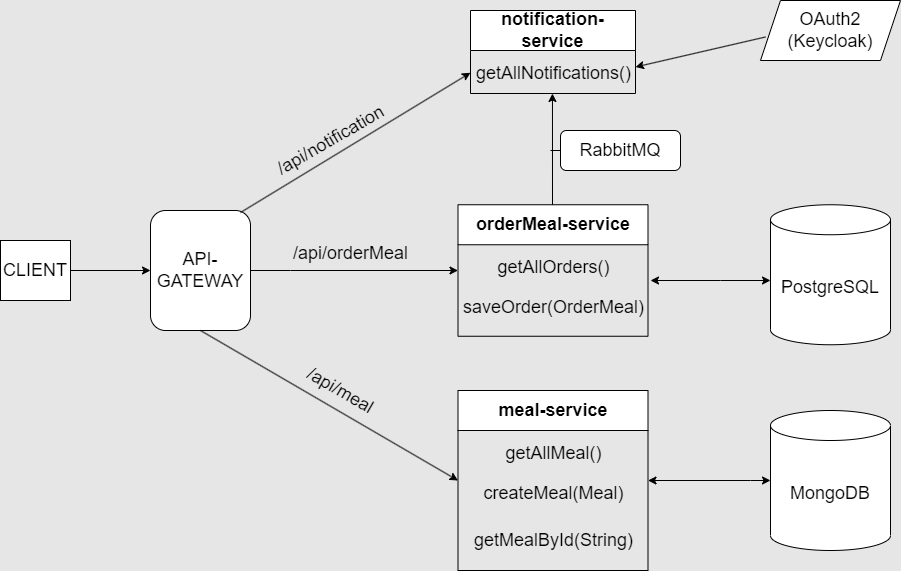

The diagram above was exported from draw.io. Its source (the exported page's mxGraphModel, read from the mxfile embedded in the PNG):
<mxGraphModel dx="1434" dy="788" grid="1" gridSize="10" guides="1" tooltips="1" connect="1" arrows="1" fold="1" page="1" pageScale="1" pageWidth="1100" pageHeight="850" background="#E6E6E6" math="0" shadow="0">
  <root>
    <mxCell id="0" />
    <mxCell id="1" parent="0" />
    <mxCell id="IZ3twTO1v8M1AVA-Sira-1" value="&lt;font style=&quot;font-size: 18px;&quot;&gt;API-GATEWAY&lt;/font&gt;" style="rounded=1;whiteSpace=wrap;html=1;" parent="1" vertex="1">
      <mxGeometry x="200" y="270" width="100" height="120" as="geometry" />
    </mxCell>
    <mxCell id="IZ3twTO1v8M1AVA-Sira-2" value="&lt;font style=&quot;font-size: 18px;&quot;&gt;CLIENT&lt;/font&gt;" style="rounded=0;whiteSpace=wrap;html=1;" parent="1" vertex="1">
      <mxGeometry x="50" y="300" width="70" height="60" as="geometry" />
    </mxCell>
    <mxCell id="IZ3twTO1v8M1AVA-Sira-4" value="" style="endArrow=classic;html=1;rounded=0;entryX=0;entryY=0.5;entryDx=0;entryDy=0;exitX=1;exitY=0.5;exitDx=0;exitDy=0;" parent="1" source="IZ3twTO1v8M1AVA-Sira-2" target="IZ3twTO1v8M1AVA-Sira-1" edge="1">
      <mxGeometry width="50" height="50" relative="1" as="geometry">
        <mxPoint x="130" y="330" as="sourcePoint" />
        <mxPoint x="190" y="330" as="targetPoint" />
      </mxGeometry>
    </mxCell>
    <mxCell id="IZ3twTO1v8M1AVA-Sira-6" value="&lt;font style=&quot;font-size: 18px;&quot;&gt;notification-service&lt;/font&gt;" style="swimlane;whiteSpace=wrap;html=1;startSize=40;" parent="1" vertex="1">
      <mxGeometry x="520" y="70" width="165" height="83" as="geometry">
        <mxRectangle x="490" y="70" width="150" height="100" as="alternateBounds" />
      </mxGeometry>
    </mxCell>
    <mxCell id="IZ3twTO1v8M1AVA-Sira-21" value="&lt;font style=&quot;font-size: 18px;&quot;&gt;getAllNotifications()&lt;/font&gt;" style="text;html=1;align=center;verticalAlign=middle;resizable=0;points=[];autosize=1;strokeColor=none;fillColor=none;" parent="IZ3twTO1v8M1AVA-Sira-6" vertex="1">
      <mxGeometry x="-7.5" y="43" width="180" height="40" as="geometry" />
    </mxCell>
    <mxCell id="IZ3twTO1v8M1AVA-Sira-7" value="" style="endArrow=classic;html=1;rounded=0;exitX=0.9;exitY=0.017;exitDx=0;exitDy=0;exitPerimeter=0;entryX=0;entryY=0.75;entryDx=0;entryDy=0;" parent="1" source="IZ3twTO1v8M1AVA-Sira-1" target="IZ3twTO1v8M1AVA-Sira-6" edge="1">
      <mxGeometry width="50" height="50" relative="1" as="geometry">
        <mxPoint x="290" y="260" as="sourcePoint" />
        <mxPoint x="470" y="140" as="targetPoint" />
        <Array as="points" />
      </mxGeometry>
    </mxCell>
    <mxCell id="IZ3twTO1v8M1AVA-Sira-19" value="&lt;font style=&quot;font-size: 18px;&quot;&gt;/api/notification&lt;/font&gt;" style="text;html=1;align=center;verticalAlign=middle;resizable=0;points=[];autosize=1;strokeColor=none;fillColor=none;rotation=-30;" parent="1" vertex="1">
      <mxGeometry x="310" y="180" width="140" height="40" as="geometry" />
    </mxCell>
    <mxCell id="IZ3twTO1v8M1AVA-Sira-23" value="&lt;font style=&quot;font-size: 18px;&quot;&gt;orderMeal-service&lt;/font&gt;" style="swimlane;whiteSpace=wrap;html=1;startSize=40;" parent="1" vertex="1">
      <mxGeometry x="507.5" y="264.25" width="190" height="131.5" as="geometry">
        <mxRectangle x="490" y="70" width="150" height="100" as="alternateBounds" />
      </mxGeometry>
    </mxCell>
    <mxCell id="IZ3twTO1v8M1AVA-Sira-26" value="&lt;font style=&quot;font-size: 18px;&quot;&gt;getAllOrders()&lt;/font&gt;" style="text;html=1;align=center;verticalAlign=middle;resizable=0;points=[];autosize=1;strokeColor=none;fillColor=none;" parent="IZ3twTO1v8M1AVA-Sira-23" vertex="1">
      <mxGeometry x="25" y="43" width="140" height="40" as="geometry" />
    </mxCell>
    <mxCell id="IZ3twTO1v8M1AVA-Sira-27" value="&lt;font style=&quot;font-size: 18px;&quot;&gt;saveOrder(OrderMeal)&lt;/font&gt;" style="text;html=1;align=center;verticalAlign=middle;resizable=0;points=[];autosize=1;strokeColor=none;fillColor=none;" parent="IZ3twTO1v8M1AVA-Sira-23" vertex="1">
      <mxGeometry x="-5" y="83" width="200" height="40" as="geometry" />
    </mxCell>
    <mxCell id="IZ3twTO1v8M1AVA-Sira-25" value="" style="endArrow=classic;html=1;rounded=0;exitX=1;exitY=0.5;exitDx=0;exitDy=0;entryX=0;entryY=0.5;entryDx=0;entryDy=0;" parent="1" source="IZ3twTO1v8M1AVA-Sira-1" target="IZ3twTO1v8M1AVA-Sira-23" edge="1">
      <mxGeometry width="50" height="50" relative="1" as="geometry">
        <mxPoint x="520" y="400" as="sourcePoint" />
        <mxPoint x="500" y="330" as="targetPoint" />
        <Array as="points">
          <mxPoint x="340" y="330" />
        </Array>
      </mxGeometry>
    </mxCell>
    <mxCell id="IZ3twTO1v8M1AVA-Sira-28" value="&lt;font style=&quot;font-size: 18px;&quot;&gt;/api/orderMeal&lt;/font&gt;" style="text;html=1;align=center;verticalAlign=middle;resizable=0;points=[];autosize=1;strokeColor=none;fillColor=none;" parent="1" vertex="1">
      <mxGeometry x="330" y="293" width="140" height="40" as="geometry" />
    </mxCell>
    <mxCell id="IZ3twTO1v8M1AVA-Sira-31" value="&lt;font style=&quot;font-size: 18px;&quot;&gt;meal-service&lt;/font&gt;" style="swimlane;whiteSpace=wrap;html=1;startSize=40;" parent="1" vertex="1">
      <mxGeometry x="507.5" y="450" width="190" height="180" as="geometry">
        <mxRectangle x="490" y="70" width="150" height="100" as="alternateBounds" />
      </mxGeometry>
    </mxCell>
    <mxCell id="IZ3twTO1v8M1AVA-Sira-32" value="&lt;font style=&quot;font-size: 18px;&quot;&gt;getAllMeal()&lt;/font&gt;" style="text;html=1;align=center;verticalAlign=middle;resizable=0;points=[];autosize=1;strokeColor=none;fillColor=none;" parent="IZ3twTO1v8M1AVA-Sira-31" vertex="1">
      <mxGeometry x="35" y="43" width="120" height="40" as="geometry" />
    </mxCell>
    <mxCell id="IZ3twTO1v8M1AVA-Sira-33" value="&lt;font style=&quot;font-size: 18px;&quot;&gt;createMeal(Meal)&lt;/font&gt;" style="text;html=1;align=center;verticalAlign=middle;resizable=0;points=[];autosize=1;strokeColor=none;fillColor=none;" parent="IZ3twTO1v8M1AVA-Sira-31" vertex="1">
      <mxGeometry x="15" y="83" width="160" height="40" as="geometry" />
    </mxCell>
    <mxCell id="IZ3twTO1v8M1AVA-Sira-35" value="&lt;font style=&quot;font-size: 18px;&quot;&gt;getMealById(String)&lt;/font&gt;" style="text;html=1;align=center;verticalAlign=middle;resizable=0;points=[];autosize=1;strokeColor=none;fillColor=none;" parent="IZ3twTO1v8M1AVA-Sira-31" vertex="1">
      <mxGeometry x="5" y="130" width="180" height="40" as="geometry" />
    </mxCell>
    <mxCell id="IZ3twTO1v8M1AVA-Sira-34" value="" style="endArrow=classic;html=1;rounded=0;entryX=0;entryY=0.5;entryDx=0;entryDy=0;exitX=0.5;exitY=1;exitDx=0;exitDy=0;" parent="1" source="IZ3twTO1v8M1AVA-Sira-1" target="IZ3twTO1v8M1AVA-Sira-31" edge="1">
      <mxGeometry width="50" height="50" relative="1" as="geometry">
        <mxPoint x="250" y="470" as="sourcePoint" />
        <mxPoint x="300" y="420" as="targetPoint" />
      </mxGeometry>
    </mxCell>
    <mxCell id="IZ3twTO1v8M1AVA-Sira-36" value="&lt;font style=&quot;font-size: 18px;&quot;&gt;/api/meal&lt;/font&gt;" style="text;html=1;align=center;verticalAlign=middle;resizable=0;points=[];autosize=1;strokeColor=none;fillColor=none;rotation=30;" parent="1" vertex="1">
      <mxGeometry x="340" y="430" width="100" height="40" as="geometry" />
    </mxCell>
    <mxCell id="IZ3twTO1v8M1AVA-Sira-37" value="" style="endArrow=classic;startArrow=classic;html=1;rounded=0;entryX=0;entryY=0.5;entryDx=0;entryDy=0;entryPerimeter=0;exitX=1;exitY=0.5;exitDx=0;exitDy=0;" parent="1" source="IZ3twTO1v8M1AVA-Sira-31" target="IZ3twTO1v8M1AVA-Sira-38" edge="1">
      <mxGeometry width="50" height="50" relative="1" as="geometry">
        <mxPoint x="700" y="554" as="sourcePoint" />
        <mxPoint x="820" y="555" as="targetPoint" />
        <Array as="points">
          <mxPoint x="800" y="540" />
        </Array>
      </mxGeometry>
    </mxCell>
    <mxCell id="IZ3twTO1v8M1AVA-Sira-38" value="&lt;font style=&quot;font-size: 18px;&quot;&gt;MongoDB&lt;/font&gt;" style="shape=cylinder3;whiteSpace=wrap;html=1;boundedLbl=1;backgroundOutline=1;size=15;" parent="1" vertex="1">
      <mxGeometry x="820" y="470" width="120" height="140" as="geometry" />
    </mxCell>
    <mxCell id="IZ3twTO1v8M1AVA-Sira-40" value="&lt;font style=&quot;font-size: 18px;&quot;&gt;PostgreSQL&lt;/font&gt;" style="shape=cylinder3;whiteSpace=wrap;html=1;boundedLbl=1;backgroundOutline=1;size=15;" parent="1" vertex="1">
      <mxGeometry x="820" y="264.25" width="120" height="140" as="geometry" />
    </mxCell>
    <mxCell id="IZ3twTO1v8M1AVA-Sira-44" value="" style="endArrow=classic;startArrow=classic;html=1;rounded=0;" parent="1" edge="1">
      <mxGeometry width="50" height="50" relative="1" as="geometry">
        <mxPoint x="700" y="340" as="sourcePoint" />
        <mxPoint x="820" y="340" as="targetPoint" />
        <Array as="points">
          <mxPoint x="770" y="340" />
        </Array>
      </mxGeometry>
    </mxCell>
    <mxCell id="IZ3twTO1v8M1AVA-Sira-46" value="" style="endArrow=classic;html=1;rounded=0;entryX=0.497;entryY=1;entryDx=0;entryDy=0;entryPerimeter=0;" parent="1" target="IZ3twTO1v8M1AVA-Sira-21" edge="1">
      <mxGeometry width="50" height="50" relative="1" as="geometry">
        <mxPoint x="602" y="264.25" as="sourcePoint" />
        <mxPoint x="602" y="157.25" as="targetPoint" />
        <Array as="points" />
      </mxGeometry>
    </mxCell>
    <mxCell id="IZ3twTO1v8M1AVA-Sira-48" value="&lt;font style=&quot;font-size: 18px;&quot;&gt;RabbitMQ&lt;/font&gt;" style="rounded=1;whiteSpace=wrap;html=1;" parent="1" vertex="1">
      <mxGeometry x="610" y="190" width="120" height="40" as="geometry" />
    </mxCell>
    <mxCell id="IZ3twTO1v8M1AVA-Sira-49" value="" style="endArrow=none;html=1;rounded=0;entryX=0;entryY=0.5;entryDx=0;entryDy=0;" parent="1" target="IZ3twTO1v8M1AVA-Sira-48" edge="1">
      <mxGeometry width="50" height="50" relative="1" as="geometry">
        <mxPoint x="600" y="210" as="sourcePoint" />
        <mxPoint x="570" y="340" as="targetPoint" />
        <Array as="points" />
      </mxGeometry>
    </mxCell>
    <mxCell id="M4XYgHCjqgMEKiM4CiLl-2" value="" style="endArrow=classic;html=1;rounded=0;" edge="1" parent="1">
      <mxGeometry width="50" height="50" relative="1" as="geometry">
        <mxPoint x="815" y="96.5" as="sourcePoint" />
        <mxPoint x="685" y="126.5" as="targetPoint" />
        <Array as="points" />
      </mxGeometry>
    </mxCell>
    <mxCell id="M4XYgHCjqgMEKiM4CiLl-3" value="&lt;font style=&quot;font-size: 18px;&quot;&gt;OAuth2&lt;br&gt;(Keycloak)&lt;/font&gt;" style="shape=parallelogram;perimeter=parallelogramPerimeter;whiteSpace=wrap;html=1;fixedSize=1;" vertex="1" parent="1">
      <mxGeometry x="810" y="60" width="140" height="60" as="geometry" />
    </mxCell>
  </root>
</mxGraphModel>